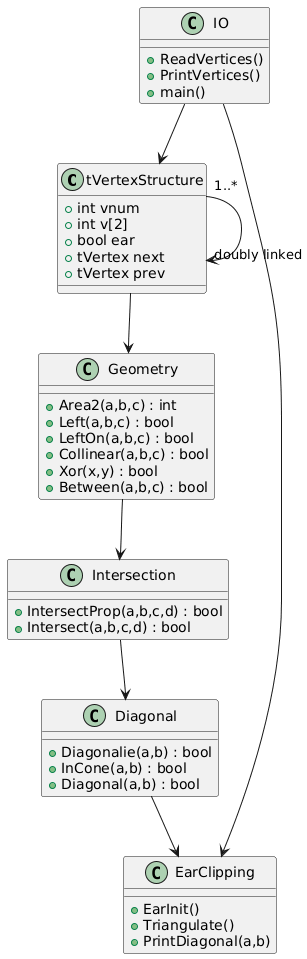

The diagram above was rendered by PlantUML. Its source (embedded in the PNG):
@startuml
class tVertexStructure {
    + int vnum
    + int v[2]
    + bool ear
    + tVertex next
    + tVertex prev
}

class Geometry {
    + Area2(a,b,c) : int
    + Left(a,b,c) : bool
    + LeftOn(a,b,c) : bool
    + Collinear(a,b,c) : bool
    + Xor(x,y) : bool
    + Between(a,b,c) : bool
}

class Intersection {
    + IntersectProp(a,b,c,d) : bool
    + Intersect(a,b,c,d) : bool
}

class Diagonal {
    + Diagonalie(a,b) : bool
    + InCone(a,b) : bool
    + Diagonal(a,b) : bool
}

class EarClipping {
    + EarInit()
    + Triangulate()
    + PrintDiagonal(a,b)
}

class IO {
    + ReadVertices()
    + PrintVertices()
    + main()
}

tVertexStructure --> Geometry
Geometry --> Intersection
Intersection --> Diagonal
Diagonal --> EarClipping
IO --> EarClipping
IO --> tVertexStructure

tVertexStructure "1..*" --> "doubly linked" tVertexStructure
@enduml